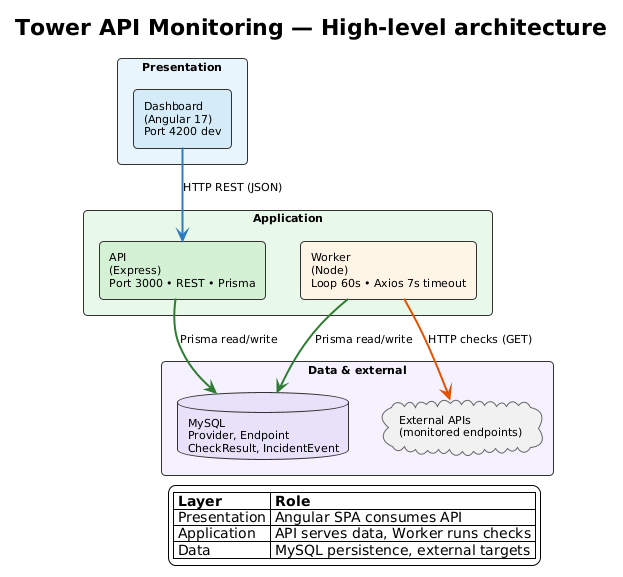

The diagram above was rendered by PlantUML. Its source (embedded in the PNG):
@startuml
!theme plain

title Tower API Monitoring — High-level architecture

skinparam backgroundColor #FEFEFE
skinparam defaultFontSize 11
skinparam rectangle {
  roundCorner 8
  borderColor #333
  shadowing false
}
skinparam database {
  roundCorner 8
  borderColor #333
}
skinparam cloud {
  roundCorner 8
  borderColor #666
}

rectangle "Presentation" as L1 #E8F4FD {
  rectangle "Dashboard\n(Angular 17)\nPort 4200 dev" as Dashboard #D4EBF7
}

rectangle "Application" as L2 #E8F8E8 {
  rectangle "API\n(Express)\nPort 3000 • REST • Prisma" as API #D5F0D5
  rectangle "Worker\n(Node)\nLoop 60s • Axios 7s timeout" as Worker #FFF4E6
}

rectangle "Data & external" as L3 #F5F0FF {
  database "MySQL\nProvider, Endpoint\nCheckResult, IncidentEvent" as DB #E6E0F8
  cloud "External APIs\n(monitored endpoints)" as External #F0F0F0
}

Dashboard -[#2E7DBE,bold]-> API : HTTP REST (JSON)
API -[#2E7D32,bold]-> DB : Prisma read/write
Worker -[#2E7D32,bold]-> DB : Prisma read/write
Worker -[#E65100,bold]-> External : HTTP checks (GET)

legend right
  |= Layer |= Role |
  | Presentation | Angular SPA consumes API |
  | Application | API serves data, Worker runs checks |
  | Data | MySQL persistence, external targets |
endlegend
@enduml